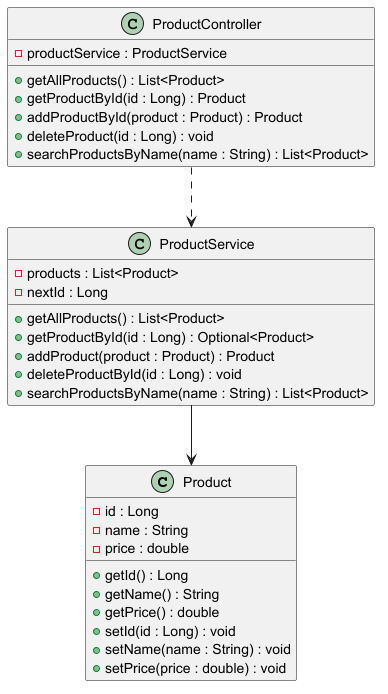

The diagram above was rendered by PlantUML. Its source (embedded in the PNG):
@startuml

class Product{
-id : Long
-name : String
-price : double
+getId() : Long
+getName() : String
+getPrice() : double
+setId(id : Long) : void
+setName(name : String) : void
+setPrice(price : double) : void
}


class ProductService {
 - products : List<Product>
 - nextId : Long
 + getAllProducts() : List<Product>
 + getProductById(id : Long) : Optional<Product>
 + addProduct(product : Product) : Product
 + deleteProductById(id : Long) : void
 + searchProductsByName(name : String) : List<Product>
}
class ProductController {
 - productService : ProductService
 + getAllProducts() : List<Product>
 + getProductById(id : Long) : Product
 + addProductById(product : Product) : Product
 + deleteProduct(id : Long) : void
 + searchProductsByName(name : String) : List<Product>
}

ProductController ..> ProductService

ProductService --> Product



@enduml